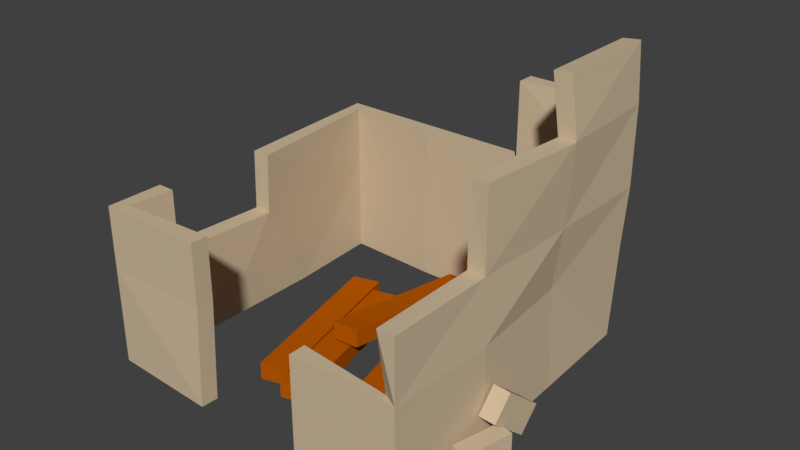 # Source: Ruin.blend  (saved by Blender 2.79.0; exported with 4.5.12 LTS)
import bpy
from mathutils import Matrix  # noqa: F401  (used for matrix-valued properties, if any)

bpy.ops.wm.read_factory_settings(use_empty=True)
scene = bpy.context.scene
scene.name = 'Scene'

# ---- collections
col_collection_1 = bpy.data.collections.new('Collection 1'); scene.collection.children.link(col_collection_1)

# ---- materials (node trees are filled in below, after node groups)
mat_wall = bpy.data.materials.new('wall')
mat_wall.alpha_threshold = 0.0
mat_wall.use_transparent_shadow = False
mat_wall.diffuse_color = (0.6166, 0.49, 0.33, 1.0)
mat_wall.roughness = 0.5
mat_material_005 = bpy.data.materials.new('Material.005')
mat_material_005.alpha_threshold = 0.0
mat_material_005.use_transparent_shadow = False
mat_material_005.diffuse_color = (0.4672, 0.09775, 0.0, 1.0)
mat_material_005.roughness = 0.5
mat_material_005.line_color = (0.0, 0.0, 0.0, 1.0)
mat_material_001 = bpy.data.materials.new('Material.001')
mat_material_001.alpha_threshold = 0.0
mat_material_001.use_transparent_shadow = False
mat_material_001.diffuse_color = (0.1933, 0.5854, 0.8, 1.0)
mat_material_001.roughness = 0.5

# ---- material node trees

# ---- world
world_world = bpy.data.worlds.new('World'); scene.world = world_world
world_world.color = (0.05088, 0.05088, 0.05088)
world_world.use_sun_shadow = False
world_world.sun_shadow_jitter_overblur = 0.0
world_world.cycles.sampling_method = 'MANUAL'

# ---- meshes
me_cube_003 = bpy.data.meshes.new('Cube.003')
me_cube_003.from_pydata([(-1.308, -1.294, 0.006827), (-1.308, -1.294, 0.7806), (-1.308, 1.253, 0.006827), (-1.308, 1.253, 0.7806), (1.239, -1.294, 0.006827), (1.239, -1.294, 0.7806), (1.204, 1.253, 0.006827), (1.239, 1.253, 0.7806), (-1.308, -0.8479, 0.7806), (-1.253, 0.001072, 0.7806), (-0.4592, 1.253, 0.7806), (0.3898, 1.253, 0.7806), (1.193, 0.4042, 0.7806), (1.269, -0.4447, 0.7806), (-1.308, 0.4042, 0.006827), (-1.308, -0.4447, 0.006827), (0.3898, 1.253, 0.006827), (-0.4592, 1.253, 0.006827), (1.269, -0.4447, 0.006827), (1.239, 0.4042, 0.006827), (-0.4592, -1.332, 0.006827), (0.3898, -1.294, 0.006827), (-0.4592, -1.294, 0.7806), (0.3898, -1.294, 0.7806), (-1.308, -1.294, 1.263), (-1.308, 1.253, 1.263), (1.239, -1.294, 1.263), (1.27, 1.253, 1.263), (-1.308, -0.8479, 1.263), (-1.238, 0.001072, 1.263), (-0.4592, 1.253, 1.263), (0.3898, 1.253, 1.263), (1.26, 0.4042, 1.263), (1.239, -0.4447, 1.263), (-0.4592, -1.294, 1.263), (1.27, 1.253, 1.887), (0.3898, 1.253, 1.887), (1.303, 0.4042, 1.887), (1.239, -0.4447, 1.887), (1.239, 1.253, 2.333), (1.239, 0.4042, 2.333), (1.773, -0.3106, 0.7863), (1.419, -0.8306, 0.2363), (1.504, -0.458, 0.2336), (1.504, -0.458, 0.006903), (1.419, -0.8306, 0.00953), (1.426, -0.3824, 0.4683), (1.44, -0.08793, 0.2249), (1.429, -0.2307, 0.04906), (1.415, -0.5252, 0.2924), (-0.4674, -0.7671, 0.07176), (-0.7829, 0.5917, 0.07628), (-0.5642, 0.6521, 0.0763), (-0.2486, -0.7067, 0.07178), (-0.2014, -0.835, 0.07176), (-0.5169, 0.5238, 0.07628), (-0.2982, 0.5842, 0.0763), (0.01739, -0.7746, 0.07178), (-0.2568, -0.2081, 0.2409), (-0.1929, 1.176, 0.07598), (0.03384, 1.176, 0.08466), (-0.03, -0.2081, 0.2495), (0.3482, -0.9377, 0.06222), (0.03265, 0.4211, 0.06674), (0.2514, 0.4815, 0.06676), (0.567, -0.8773, 0.06224), (0.5124, -0.5754, 0.06222), (0.1968, 0.7834, 0.06674), (0.4155, 0.8438, 0.06676), (0.7311, -0.515, 0.06224), (0.6, 0.1254, 0.07782), (0.843, 1.123, 1.022), (1.052, 1.046, 1.064), (0.8092, 0.04796, 0.1197)], [], [(0, 1, 8, 15), (2, 3, 10, 17), (6, 7, 12, 19), (1, 0, 20, 22), (5, 23, 21, 4), (13, 12, 32, 33), (10, 3, 25, 30), (11, 10, 30, 31), (1, 22, 34, 24), (8, 1, 24, 28), (5, 13, 33, 26), (12, 7, 27, 32), (7, 11, 31, 27), (3, 9, 29, 25), (33, 32, 37, 38), (32, 27, 35, 37), (27, 31, 36, 35), (37, 35, 39, 40), (18, 13, 5, 4), (19, 12, 13, 18), (16, 11, 7, 6), (17, 10, 11, 16), (14, 9, 3, 2), (15, 8, 9, 14), (43, 42, 45, 44), (47, 46, 49, 48), (51, 50, 53, 52), (55, 54, 57, 56), (59, 58, 61, 60), (63, 62, 65, 64), (67, 66, 69, 68), (71, 70, 73, 72)])
me_cube_003.polygons.foreach_set('material_index', [0, 0, 0, 0, 0, 0, 0, 0, 0, 0, 0, 0, 0, 0, 0, 0, 0, 0, 0, 0, 0, 0, 0, 0, 0, 0, 1, 1, 1, 1, 1, 1])
me_cube_003.materials.append(mat_wall)
me_cube_003.materials.append(mat_material_005)
me_cube_003.materials.append(mat_material_001)
me_cube_003.use_remesh_preserve_volume = False
me_cube_003.use_remesh_preserve_attributes = False
me_cube_003.use_mirror_vertex_groups = False
me_cube_003.update()

# ---- objects
ob_ruin = bpy.data.objects.new('Ruin', me_cube_003)

# ---- transforms, parenting, visibility, modifiers, constraints
ob_ruin.location = (0.0, 0.0, 0.0)
ob_ruin.lineart.crease_threshold = 0.0
_m = ob_ruin.modifiers.new('Solidify', 'SOLIDIFY')
_m.thickness = 0.137
_m.nonmanifold_thickness_mode = 'FIXED'
_m.nonmanifold_merge_threshold = 0.0003

# ---- collection membership
col_collection_1.objects.link(ob_ruin)

# ---- scene / render settings (as saved in the file)
scene.frame_start = 1; scene.frame_end = 250; scene.frame_set(1)
scene.render.engine = 'BLENDER_EEVEE_NEXT'
scene.render.resolution_percentage = 50
scene.render.dither_intensity = 0.0
scene.cycles.use_denoising = False
scene.cycles.samples = 128
scene.cycles.sampling_pattern = 'TABULATED_SOBOL'
scene.cycles.use_adaptive_sampling = False
scene.cycles.use_light_tree = False
scene.cycles.blur_glossy = 0.0
scene.cycles.sample_clamp_indirect = 0.0
scene.view_settings.view_transform = 'Standard'
bpy.context.view_layer.update()

# ---- added for rendering (the .blend has no active camera and no usable light): camera, sun
cam_auto = bpy.data.cameras.new('AutoCamera')
cam_auto.lens = 50.0
cam_auto.sensor_width = 36.0
cam_auto.clip_end = 1000.0
ob_auto_camera = bpy.data.objects.new('AutoCamera', cam_auto)
scene.collection.objects.link(ob_auto_camera)
ob_auto_camera.location = (4.56947, -5.24376, 4.59844)
ob_auto_camera.rotation_euler = (1.09748, -7.21219e-08, 0.694738)
scene.camera = ob_auto_camera
light_auto_sun = bpy.data.lights.new('AutoSun', 'SUN')
light_auto_sun.energy = 3.0
light_auto_sun.angle = 0.0523599
ob_auto_sun = bpy.data.objects.new('AutoSun', light_auto_sun)
scene.collection.objects.link(ob_auto_sun)
ob_auto_sun.rotation_euler = (0.872665, 0.174533, 0.523599)
bpy.context.view_layer.update()
